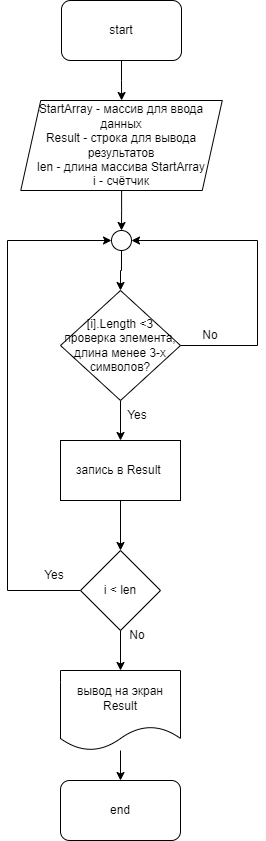

The diagram above was exported from draw.io. Its source (the exported page's mxGraphModel, read from the mxfile embedded in the PNG):
<mxGraphModel dx="1422" dy="794" grid="1" gridSize="10" guides="1" tooltips="1" connect="1" arrows="1" fold="1" page="1" pageScale="1" pageWidth="827" pageHeight="1169" math="0" shadow="0">
  <root>
    <mxCell id="0" />
    <mxCell id="1" parent="0" />
    <mxCell id="bmZ3qSkQKMPShGq_oZFc-7" value="" style="edgeStyle=orthogonalEdgeStyle;rounded=0;orthogonalLoop=1;jettySize=auto;html=1;" edge="1" parent="1" source="bmZ3qSkQKMPShGq_oZFc-1" target="bmZ3qSkQKMPShGq_oZFc-3">
      <mxGeometry relative="1" as="geometry" />
    </mxCell>
    <mxCell id="bmZ3qSkQKMPShGq_oZFc-1" value="start" style="rounded=1;whiteSpace=wrap;html=1;" vertex="1" parent="1">
      <mxGeometry x="354" y="90" width="120" height="60" as="geometry" />
    </mxCell>
    <mxCell id="bmZ3qSkQKMPShGq_oZFc-2" value="end" style="rounded=1;whiteSpace=wrap;html=1;" vertex="1" parent="1">
      <mxGeometry x="353" y="870" width="120" height="60" as="geometry" />
    </mxCell>
    <mxCell id="bmZ3qSkQKMPShGq_oZFc-18" value="" style="edgeStyle=orthogonalEdgeStyle;rounded=0;orthogonalLoop=1;jettySize=auto;html=1;" edge="1" parent="1" source="bmZ3qSkQKMPShGq_oZFc-3" target="bmZ3qSkQKMPShGq_oZFc-17">
      <mxGeometry relative="1" as="geometry" />
    </mxCell>
    <mxCell id="bmZ3qSkQKMPShGq_oZFc-3" value="StartArray - массив для ввода данных&lt;br&gt;Result - строка для вывода результатов&lt;br&gt;len - длина массива StartArray&lt;br&gt;i - счётчик" style="shape=parallelogram;perimeter=parallelogramPerimeter;whiteSpace=wrap;html=1;fixedSize=1;" vertex="1" parent="1">
      <mxGeometry x="313.25" y="190" width="201.5" height="90" as="geometry" />
    </mxCell>
    <mxCell id="bmZ3qSkQKMPShGq_oZFc-13" style="edgeStyle=orthogonalEdgeStyle;rounded=0;orthogonalLoop=1;jettySize=auto;html=1;entryX=0.5;entryY=0;entryDx=0;entryDy=0;" edge="1" parent="1" source="bmZ3qSkQKMPShGq_oZFc-4" target="bmZ3qSkQKMPShGq_oZFc-12">
      <mxGeometry relative="1" as="geometry" />
    </mxCell>
    <mxCell id="bmZ3qSkQKMPShGq_oZFc-20" style="edgeStyle=orthogonalEdgeStyle;rounded=0;orthogonalLoop=1;jettySize=auto;html=1;entryX=1;entryY=0.5;entryDx=0;entryDy=0;" edge="1" parent="1" source="bmZ3qSkQKMPShGq_oZFc-4" target="bmZ3qSkQKMPShGq_oZFc-17">
      <mxGeometry relative="1" as="geometry">
        <mxPoint x="550" y="330" as="targetPoint" />
        <Array as="points">
          <mxPoint x="550" y="435" />
          <mxPoint x="550" y="330" />
        </Array>
      </mxGeometry>
    </mxCell>
    <mxCell id="bmZ3qSkQKMPShGq_oZFc-4" value="[i].Length &amp;lt;3&lt;br&gt;проверка элемента, длина менее 3-х символов?" style="rhombus;whiteSpace=wrap;html=1;" vertex="1" parent="1">
      <mxGeometry x="353" y="380" width="120" height="110" as="geometry" />
    </mxCell>
    <mxCell id="bmZ3qSkQKMPShGq_oZFc-11" value="" style="edgeStyle=orthogonalEdgeStyle;rounded=0;orthogonalLoop=1;jettySize=auto;html=1;" edge="1" parent="1" source="bmZ3qSkQKMPShGq_oZFc-6" target="bmZ3qSkQKMPShGq_oZFc-2">
      <mxGeometry relative="1" as="geometry" />
    </mxCell>
    <mxCell id="bmZ3qSkQKMPShGq_oZFc-6" value="вывод на экран Result" style="shape=document;whiteSpace=wrap;html=1;boundedLbl=1;" vertex="1" parent="1">
      <mxGeometry x="353" y="760" width="120" height="80" as="geometry" />
    </mxCell>
    <mxCell id="bmZ3qSkQKMPShGq_oZFc-24" value="" style="edgeStyle=orthogonalEdgeStyle;rounded=0;orthogonalLoop=1;jettySize=auto;html=1;" edge="1" parent="1" source="bmZ3qSkQKMPShGq_oZFc-12" target="bmZ3qSkQKMPShGq_oZFc-23">
      <mxGeometry relative="1" as="geometry" />
    </mxCell>
    <mxCell id="bmZ3qSkQKMPShGq_oZFc-12" value="запись в Result&amp;nbsp;" style="rounded=0;whiteSpace=wrap;html=1;" vertex="1" parent="1">
      <mxGeometry x="353" y="530" width="120" height="60" as="geometry" />
    </mxCell>
    <mxCell id="bmZ3qSkQKMPShGq_oZFc-15" value="Yes" style="text;html=1;strokeColor=none;fillColor=none;align=center;verticalAlign=middle;whiteSpace=wrap;rounded=0;" vertex="1" parent="1">
      <mxGeometry x="400" y="490" width="60" height="30" as="geometry" />
    </mxCell>
    <mxCell id="bmZ3qSkQKMPShGq_oZFc-19" value="" style="edgeStyle=orthogonalEdgeStyle;rounded=0;orthogonalLoop=1;jettySize=auto;html=1;" edge="1" parent="1" source="bmZ3qSkQKMPShGq_oZFc-17" target="bmZ3qSkQKMPShGq_oZFc-4">
      <mxGeometry relative="1" as="geometry" />
    </mxCell>
    <mxCell id="bmZ3qSkQKMPShGq_oZFc-17" value="" style="ellipse;whiteSpace=wrap;html=1;aspect=fixed;" vertex="1" parent="1">
      <mxGeometry x="404" y="320" width="20" height="20" as="geometry" />
    </mxCell>
    <mxCell id="bmZ3qSkQKMPShGq_oZFc-21" value="No" style="text;html=1;strokeColor=none;fillColor=none;align=center;verticalAlign=middle;whiteSpace=wrap;rounded=0;" vertex="1" parent="1">
      <mxGeometry x="473" y="410" width="60" height="30" as="geometry" />
    </mxCell>
    <mxCell id="bmZ3qSkQKMPShGq_oZFc-25" style="edgeStyle=orthogonalEdgeStyle;rounded=0;orthogonalLoop=1;jettySize=auto;html=1;entryX=0;entryY=0.5;entryDx=0;entryDy=0;exitX=0;exitY=0.5;exitDx=0;exitDy=0;" edge="1" parent="1" source="bmZ3qSkQKMPShGq_oZFc-23" target="bmZ3qSkQKMPShGq_oZFc-17">
      <mxGeometry relative="1" as="geometry">
        <Array as="points">
          <mxPoint x="300" y="680" />
          <mxPoint x="300" y="330" />
        </Array>
      </mxGeometry>
    </mxCell>
    <mxCell id="bmZ3qSkQKMPShGq_oZFc-26" value="" style="edgeStyle=orthogonalEdgeStyle;rounded=0;orthogonalLoop=1;jettySize=auto;html=1;" edge="1" parent="1" target="bmZ3qSkQKMPShGq_oZFc-6">
      <mxGeometry relative="1" as="geometry">
        <mxPoint x="413" y="700" as="sourcePoint" />
      </mxGeometry>
    </mxCell>
    <mxCell id="bmZ3qSkQKMPShGq_oZFc-23" value="i &amp;lt; len" style="rhombus;whiteSpace=wrap;html=1;" vertex="1" parent="1">
      <mxGeometry x="373" y="640" width="80" height="80" as="geometry" />
    </mxCell>
    <mxCell id="bmZ3qSkQKMPShGq_oZFc-27" value="Yes" style="text;html=1;strokeColor=none;fillColor=none;align=center;verticalAlign=middle;whiteSpace=wrap;rounded=0;" vertex="1" parent="1">
      <mxGeometry x="317" y="650" width="60" height="30" as="geometry" />
    </mxCell>
    <mxCell id="bmZ3qSkQKMPShGq_oZFc-28" value="No" style="text;html=1;strokeColor=none;fillColor=none;align=center;verticalAlign=middle;whiteSpace=wrap;rounded=0;" vertex="1" parent="1">
      <mxGeometry x="400" y="710" width="60" height="30" as="geometry" />
    </mxCell>
  </root>
</mxGraphModel>